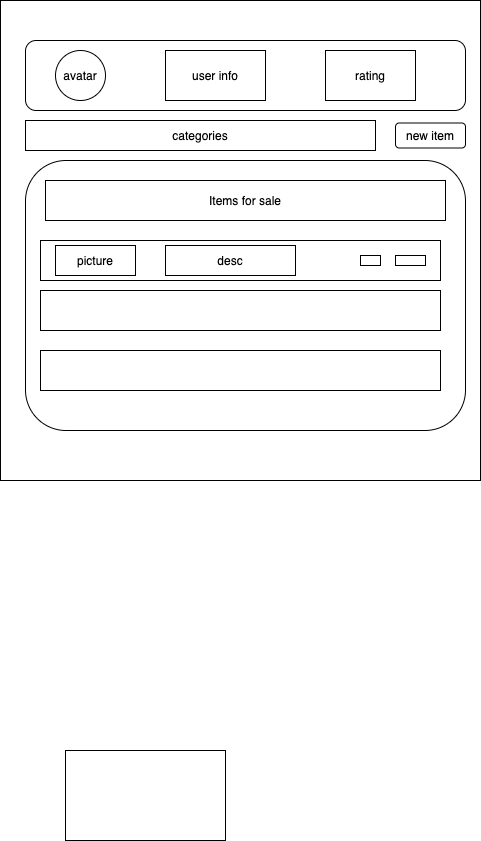

The diagram above was exported from draw.io. Its source (the exported page's mxGraphModel, read from the mxfile embedded in the PNG):
<mxGraphModel dx="786" dy="546" grid="1" gridSize="10" guides="1" tooltips="1" connect="1" arrows="1" fold="1" page="1" pageScale="1" pageWidth="827" pageHeight="1169" math="0" shadow="0">
  <root>
    <mxCell id="0" />
    <mxCell id="1" parent="0" />
    <mxCell id="ZqWzBSHu1ls4hL2TcxBy-1" value="" style="whiteSpace=wrap;html=1;aspect=fixed;" vertex="1" parent="1">
      <mxGeometry x="195" y="30" width="480" height="480" as="geometry" />
    </mxCell>
    <mxCell id="ZqWzBSHu1ls4hL2TcxBy-2" value="" style="rounded=1;whiteSpace=wrap;html=1;" vertex="1" parent="1">
      <mxGeometry x="220" y="70" width="440" height="70" as="geometry" />
    </mxCell>
    <mxCell id="ZqWzBSHu1ls4hL2TcxBy-3" value="avatar" style="ellipse;whiteSpace=wrap;html=1;aspect=fixed;" vertex="1" parent="1">
      <mxGeometry x="250" y="80" width="50" height="50" as="geometry" />
    </mxCell>
    <mxCell id="ZqWzBSHu1ls4hL2TcxBy-4" value="user info" style="rounded=0;whiteSpace=wrap;html=1;" vertex="1" parent="1">
      <mxGeometry x="360" y="80" width="100" height="50" as="geometry" />
    </mxCell>
    <mxCell id="ZqWzBSHu1ls4hL2TcxBy-5" value="rating" style="rounded=0;whiteSpace=wrap;html=1;" vertex="1" parent="1">
      <mxGeometry x="520" y="80" width="90" height="50" as="geometry" />
    </mxCell>
    <mxCell id="ZqWzBSHu1ls4hL2TcxBy-6" value="" style="rounded=1;whiteSpace=wrap;html=1;" vertex="1" parent="1">
      <mxGeometry x="220" y="190" width="440" height="270" as="geometry" />
    </mxCell>
    <mxCell id="ZqWzBSHu1ls4hL2TcxBy-7" value="Items for sale" style="rounded=0;whiteSpace=wrap;html=1;" vertex="1" parent="1">
      <mxGeometry x="240" y="210" width="400" height="40" as="geometry" />
    </mxCell>
    <mxCell id="ZqWzBSHu1ls4hL2TcxBy-8" value="" style="rounded=0;whiteSpace=wrap;html=1;" vertex="1" parent="1">
      <mxGeometry x="235" y="270" width="400" height="40" as="geometry" />
    </mxCell>
    <mxCell id="ZqWzBSHu1ls4hL2TcxBy-9" value="" style="rounded=0;whiteSpace=wrap;html=1;" vertex="1" parent="1">
      <mxGeometry x="235" y="380" width="400" height="40" as="geometry" />
    </mxCell>
    <mxCell id="ZqWzBSHu1ls4hL2TcxBy-12" value="categories" style="rounded=0;whiteSpace=wrap;html=1;" vertex="1" parent="1">
      <mxGeometry x="220" y="150" width="350" height="30" as="geometry" />
    </mxCell>
    <mxCell id="ZqWzBSHu1ls4hL2TcxBy-13" style="edgeStyle=orthogonalEdgeStyle;rounded=0;orthogonalLoop=1;jettySize=auto;html=1;exitX=0.5;exitY=1;exitDx=0;exitDy=0;" edge="1" parent="1" source="ZqWzBSHu1ls4hL2TcxBy-6" target="ZqWzBSHu1ls4hL2TcxBy-6">
      <mxGeometry relative="1" as="geometry" />
    </mxCell>
    <mxCell id="ZqWzBSHu1ls4hL2TcxBy-18" value="picture" style="rounded=0;whiteSpace=wrap;html=1;" vertex="1" parent="1">
      <mxGeometry x="250" y="275" width="80" height="30" as="geometry" />
    </mxCell>
    <mxCell id="ZqWzBSHu1ls4hL2TcxBy-19" value="desc" style="rounded=0;whiteSpace=wrap;html=1;" vertex="1" parent="1">
      <mxGeometry x="360" y="275" width="130" height="30" as="geometry" />
    </mxCell>
    <mxCell id="ZqWzBSHu1ls4hL2TcxBy-20" value="" style="rounded=0;whiteSpace=wrap;html=1;" vertex="1" parent="1">
      <mxGeometry x="555" y="285" width="20" height="10" as="geometry" />
    </mxCell>
    <mxCell id="ZqWzBSHu1ls4hL2TcxBy-21" value="" style="rounded=0;whiteSpace=wrap;html=1;" vertex="1" parent="1">
      <mxGeometry x="590" y="285" width="30" height="10" as="geometry" />
    </mxCell>
    <mxCell id="ZqWzBSHu1ls4hL2TcxBy-24" value="" style="rounded=0;whiteSpace=wrap;html=1;" vertex="1" parent="1">
      <mxGeometry x="260" y="780" width="160" height="90" as="geometry" />
    </mxCell>
    <mxCell id="ZqWzBSHu1ls4hL2TcxBy-28" value="new item" style="rounded=1;whiteSpace=wrap;html=1;" vertex="1" parent="1">
      <mxGeometry x="590" y="152.5" width="70" height="25" as="geometry" />
    </mxCell>
    <mxCell id="ZqWzBSHu1ls4hL2TcxBy-29" value="" style="rounded=0;whiteSpace=wrap;html=1;" vertex="1" parent="1">
      <mxGeometry x="235" y="320" width="400" height="40" as="geometry" />
    </mxCell>
  </root>
</mxGraphModel>